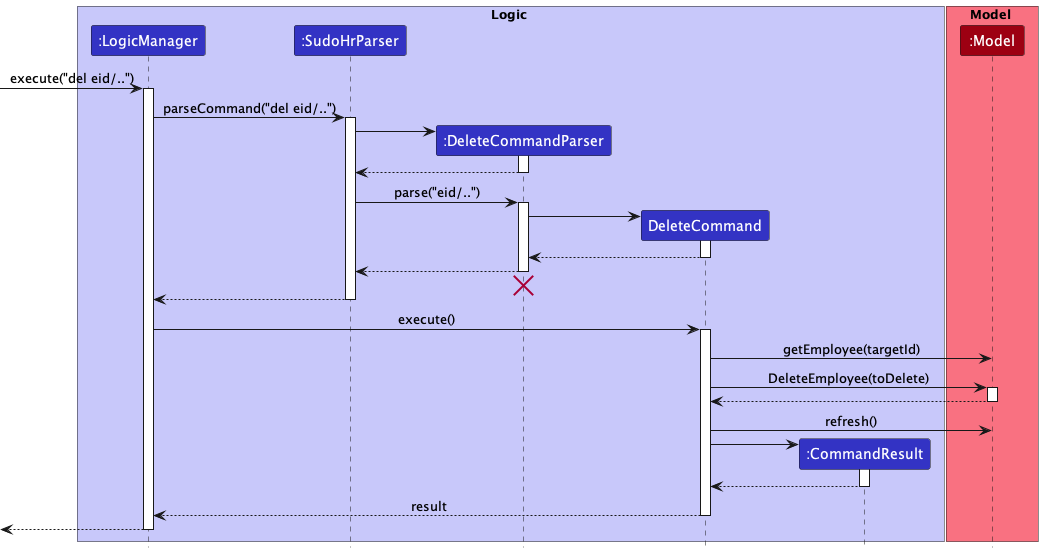

The diagram above was rendered by PlantUML. Its source (embedded in the PNG):
@startuml
!include ../../style.puml

box Logic LOGIC_COLOR_T1
participant ":LogicManager" as LogicManager LOGIC_COLOR
participant ":SudoHrParser" as SudoHrParser LOGIC_COLOR
participant ":DeleteCommandParser" as DeleteCommandParser LOGIC_COLOR
participant "DeleteCommand" as DeleteCommand LOGIC_COLOR
participant ":CommandResult" as CommandResult LOGIC_COLOR
end box

box Model MODEL_COLOR_T1
participant ":Model" as Model MODEL_COLOR
end box

[-> LogicManager : execute("del eid/..")
activate LogicManager

LogicManager -> SudoHrParser : parseCommand("del eid/..")
activate SudoHrParser

create DeleteCommandParser
SudoHrParser -> DeleteCommandParser
activate DeleteCommandParser

DeleteCommandParser --> SudoHrParser
deactivate DeleteCommandParser

SudoHrParser -> DeleteCommandParser : parse("eid/..")
activate DeleteCommandParser


create DeleteCommand
DeleteCommandParser -> DeleteCommand
activate DeleteCommand

DeleteCommand --> DeleteCommandParser
deactivate DeleteCommand

DeleteCommandParser --> SudoHrParser
deactivate DeleteCommandParser
'Hidden arrow to position the destroy marker below the end of the activation bar.
DeleteCommandParser -[hidden]-> SudoHrParser
destroy DeleteCommandParser

SudoHrParser --> LogicManager
deactivate SudoHrParser

LogicManager -> DeleteCommand : execute()
activate DeleteCommand

DeleteCommand -> Model : getEmployee(targetId)

DeleteCommand -> Model : DeleteEmployee(toDelete)
activate Model

Model --> DeleteCommand
deactivate Model

DeleteCommand -> Model : refresh()

create CommandResult
DeleteCommand -> CommandResult
activate CommandResult

CommandResult --> DeleteCommand
deactivate CommandResult

DeleteCommand --> LogicManager : result
deactivate DeleteCommand

[<--LogicManager
deactivate LogicManager
@enduml